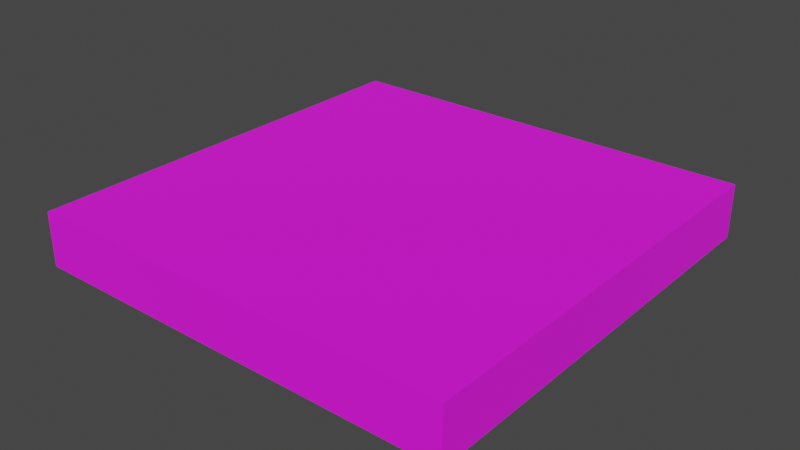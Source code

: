 # Source: Grass_Floor_4x4.blend  (saved by Blender 2.91.10; exported with 4.5.12 LTS)
import bpy
from mathutils import Matrix  # noqa: F401  (used for matrix-valued properties, if any)

bpy.ops.wm.read_factory_settings(use_empty=True)
scene = bpy.context.scene
scene.name = 'Scene'

# ---- collections
col_collection = bpy.data.collections.new('Collection'); scene.collection.children.link(col_collection)

# ---- images (referenced by path relative to the original .blend; pixels are not part of the script)
import os
ASSET_DIR = os.environ.get("B2B_ASSET_DIR", "")  # directory of the original .blend (textures are referenced by path, not embedded)
HERE = os.path.dirname(os.path.abspath(__file__))  # packed textures are extracted next to this script under _unpacked/

def load_image(name, relpath, width, height, colorspace="sRGB"):
    """Load a texture the original file referenced (path relative to the .blend, or extracted next to this script)."""
    p = next((c for c in (os.path.join(HERE, relpath), os.path.join(ASSET_DIR, relpath)) if relpath and os.path.exists(c)), "")
    if p:
        img = bpy.data.images.load(p, check_existing=True)
        img.name = name
    else:  # same state as the original file: an image datablock whose file is absent (Cycles renders it pink)
        img = bpy.data.images.new(name, width, height)
        img.source = "FILE"
        img.filepath = "//" + (relpath or name)
    img.colorspace_settings.name = colorspace
    return img
img_textures_2_png = load_image('Textures_2.png', 'Textures_2.png', 1024, 1024, 'sRGB')

# ---- materials (node trees are filled in below, after node groups)
mat_material = bpy.data.materials.new('Material')
mat_material.alpha_threshold = 0.0
mat_material.use_transparent_shadow = False
mat_material.line_color = (0.0, 0.0, 0.0, 1.0)

# ---- material node trees
mat_material.use_nodes = True; mat_material.node_tree.nodes.clear()
_N = mat_material.node_tree.nodes; _L = mat_material.node_tree.links
n0 = _N.new('ShaderNodeOutputMaterial'); n0.name = 'Material Output'; n0.location = (300, 300)
n1 = _N.new('ShaderNodeBsdfPrincipled'); n1.name = 'Principled BSDF'; n1.location = (10, 300)
n1.distribution = 'GGX'
n1.subsurface_method = 'BURLEY'
n1.inputs[2].default_value = 1.0
n1.inputs[3].default_value = 1.45
n1.inputs[27].default_value = (0.0, 0.0, 0.0, 1.0)
n1.inputs[28].default_value = 1.0
n2 = _N.new('ShaderNodeTexImage'); n2.name = 'Image Texture'; n2.location = (-335, 272)
n2.image = img_textures_2_png
_L.new(n1.outputs[0], n0.inputs[0])
_L.new(n2.outputs[0], n1.inputs[0])
n0.is_active_output = True

# ---- world
world_world = bpy.data.worlds.new('World'); scene.world = world_world
world_world.use_nodes = True; world_world.node_tree.nodes.clear()
_N = world_world.node_tree.nodes; _L = world_world.node_tree.links
n0 = _N.new('ShaderNodeOutputWorld'); n0.name = 'World Output'; n0.location = (300, 300)
n1 = _N.new('ShaderNodeBackground'); n1.name = 'Background'; n1.location = (10, 300)
n1.inputs[0].default_value = (0.05088, 0.05088, 0.05088, 1.0)
_L.new(n1.outputs[0], n0.inputs[0])
n0.is_active_output = True
world_world.color = (0.05088, 0.05088, 0.05088)
world_world.use_sun_shadow = False
world_world.sun_shadow_jitter_overblur = 0.0

# ---- meshes
me_cube = bpy.data.meshes.new('Cube')
me_cube.from_pydata([(2.0, 2.0, 0.25), (2.0, 2.0, -0.25), (2.0, -2.0, 0.25), (2.0, -2.0, -0.25), (-2.0, 2.0, 0.25), (-2.0, 2.0, -0.25), (-2.0, -2.0, 0.25), (-2.0, -2.0, -0.25)], [], [(0, 4, 6, 2), (3, 2, 6, 7), (7, 6, 4, 5), (5, 1, 3, 7), (1, 0, 2, 3), (5, 4, 0, 1)])
_uv = me_cube.uv_layers.new(name='UVMap')
_uv.uv.foreach_set('vector', [0.0, 0.8438, 0.1562, 0.8438, 0.1562, 1.0, 0.0001001, 0.9999, 0.01953, 1.0, 0.0, 1.0, 0.0, 0.8438, 0.01953, 0.8438, 0.01855, 1.0, 0.0, 1.0, 0.0, 0.8438, 0.01855, 0.8438, 0.9736, 0.9766, 0.9932, 0.9766, 0.9932, 0.9961, 0.9736, 0.9961, 0.01855, 1.0, 0.0, 1.0, 0.0, 0.8438, 0.01855, 0.8438, 0.02051, 1.0, 0.0, 1.0, 0.0, 0.8438, 0.02051, 0.8438])
me_cube.materials.append(mat_material)
me_cube.use_remesh_preserve_volume = False
me_cube.use_remesh_preserve_attributes = False
me_cube.use_mirror_vertex_groups = False
me_cube.update()

# ---- objects
ob_cube = bpy.data.objects.new('Cube', me_cube)

# ---- transforms, parenting, visibility, modifiers, constraints
ob_cube.location = (0.0, 0.0, 0.0)
ob_cube.lock_rotations_4d = False
ob_cube.empty_display_type = 'ARROWS'
ob_cube.lineart.crease_threshold = 0.0

# ---- collection membership
col_collection.objects.link(ob_cube)

# ---- scene / render settings (as saved in the file)
scene.frame_start = 1; scene.frame_end = 250; scene.frame_set(1)
scene.render.engine = 'BLENDER_EEVEE_NEXT'
scene.cycles.use_denoising = False
scene.cycles.samples = 128
scene.cycles.sampling_pattern = 'TABULATED_SOBOL'
scene.cycles.use_adaptive_sampling = False
scene.cycles.use_light_tree = False
scene.view_settings.view_transform = 'Filmic'
bpy.context.view_layer.update()

# ---- added for rendering (the .blend has no active camera and no usable light): camera, sun
cam_auto = bpy.data.cameras.new('AutoCamera')
cam_auto.lens = 50.0
cam_auto.sensor_width = 36.0
cam_auto.clip_end = 1000.0
ob_auto_camera = bpy.data.objects.new('AutoCamera', cam_auto)
scene.collection.objects.link(ob_auto_camera)
ob_auto_camera.location = (5.25427, -6.30512, 4.20341)
ob_auto_camera.rotation_euler = (1.09748, -7.21219e-08, 0.694738)
scene.camera = ob_auto_camera
light_auto_sun = bpy.data.lights.new('AutoSun', 'SUN')
light_auto_sun.energy = 3.0
light_auto_sun.angle = 0.0523599
ob_auto_sun = bpy.data.objects.new('AutoSun', light_auto_sun)
scene.collection.objects.link(ob_auto_sun)
ob_auto_sun.rotation_euler = (0.872665, 0.174533, 0.523599)
bpy.context.view_layer.update()

